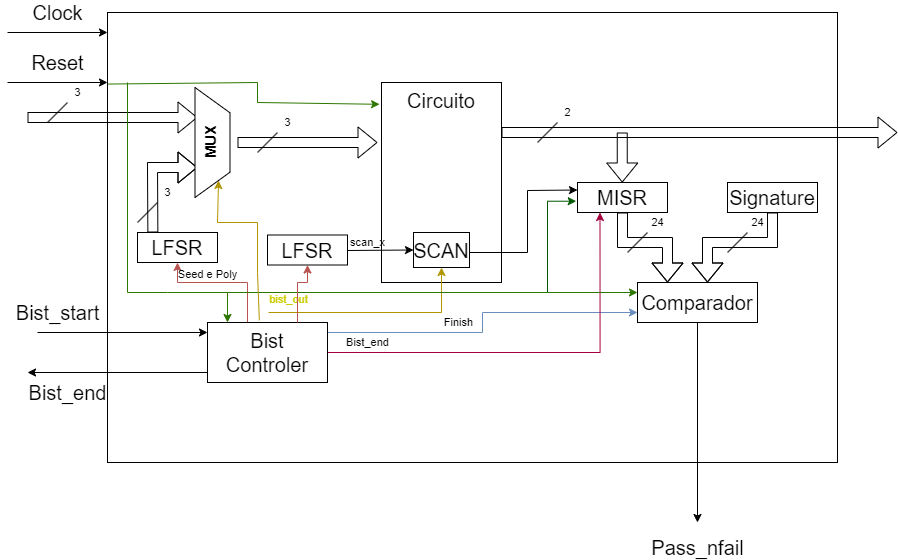

The diagram above was exported from draw.io. Its source (the exported page's mxGraphModel, read from the mxfile embedded in the PNG):
<mxGraphModel dx="1941" dy="709" grid="1" gridSize="10" guides="1" tooltips="1" connect="1" arrows="1" fold="1" page="1" pageScale="1" pageWidth="827" pageHeight="1169" math="0" shadow="0">
  <root>
    <mxCell id="0" />
    <mxCell id="1" parent="0" />
    <mxCell id="FezYm0x65S-vhj1emQjW-30" value="" style="rounded=0;whiteSpace=wrap;html=1;" parent="1" vertex="1">
      <mxGeometry x="70" y="620" width="730" height="450" as="geometry" />
    </mxCell>
    <mxCell id="FezYm0x65S-vhj1emQjW-2" value="&lt;font style=&quot;font-size: 20px;&quot;&gt;Clock&lt;/font&gt;" style="endArrow=classic;html=1;rounded=0;" parent="1" edge="1">
      <mxGeometry y="20" width="50" height="50" relative="1" as="geometry">
        <mxPoint x="-30" y="640" as="sourcePoint" />
        <mxPoint x="70" y="640" as="targetPoint" />
        <mxPoint as="offset" />
      </mxGeometry>
    </mxCell>
    <mxCell id="FezYm0x65S-vhj1emQjW-3" value="&lt;font style=&quot;font-size: 20px;&quot;&gt;Reset&lt;/font&gt;" style="endArrow=classic;html=1;rounded=0;" parent="1" edge="1">
      <mxGeometry y="20" width="50" height="50" relative="1" as="geometry">
        <mxPoint x="-30" y="690" as="sourcePoint" />
        <mxPoint x="70" y="690" as="targetPoint" />
        <mxPoint as="offset" />
      </mxGeometry>
    </mxCell>
    <mxCell id="FezYm0x65S-vhj1emQjW-4" value="&lt;span style=&quot;font-size: 20px;&quot;&gt;Bist_start&lt;/span&gt;" style="endArrow=classic;html=1;rounded=0;labelBackgroundColor=none;" parent="1" edge="1">
      <mxGeometry x="-0.7647" y="20" width="50" height="50" relative="1" as="geometry">
        <mxPoint y="940" as="sourcePoint" />
        <mxPoint x="170" y="940" as="targetPoint" />
        <mxPoint as="offset" />
      </mxGeometry>
    </mxCell>
    <mxCell id="FezYm0x65S-vhj1emQjW-5" value="&lt;font style=&quot;font-size: 20px;&quot;&gt;Bist_end&lt;/font&gt;" style="endArrow=classic;html=1;rounded=0;labelBackgroundColor=none;align=center;" parent="1" edge="1">
      <mxGeometry x="0.5556" y="20" width="50" height="50" relative="1" as="geometry">
        <mxPoint x="170" y="980" as="sourcePoint" />
        <mxPoint x="-10" y="980" as="targetPoint" />
        <mxPoint as="offset" />
      </mxGeometry>
    </mxCell>
    <mxCell id="3irK924rz-lLAVBLTGYg-1" style="edgeStyle=orthogonalEdgeStyle;rounded=0;orthogonalLoop=1;jettySize=auto;html=1;fillColor=#f8cecc;strokeColor=#b85450;" parent="1" source="FezYm0x65S-vhj1emQjW-6" target="FezYm0x65S-vhj1emQjW-8" edge="1">
      <mxGeometry relative="1" as="geometry">
        <Array as="points">
          <mxPoint x="210" y="890" />
          <mxPoint x="140" y="890" />
        </Array>
      </mxGeometry>
    </mxCell>
    <mxCell id="3irK924rz-lLAVBLTGYg-2" value="Seed e Poly" style="edgeLabel;html=1;align=center;verticalAlign=middle;resizable=0;points=[];labelBackgroundColor=none;" parent="3irK924rz-lLAVBLTGYg-1" vertex="1" connectable="0">
      <mxGeometry x="-0.1684" y="1" relative="1" as="geometry">
        <mxPoint x="-26" y="-10" as="offset" />
      </mxGeometry>
    </mxCell>
    <mxCell id="3irK924rz-lLAVBLTGYg-8" value="Finish" style="edgeStyle=orthogonalEdgeStyle;rounded=0;orthogonalLoop=1;jettySize=auto;html=1;entryX=0;entryY=0.75;entryDx=0;entryDy=0;fillColor=#dae8fc;strokeColor=#6c8ebf;" parent="1" source="FezYm0x65S-vhj1emQjW-6" target="FezYm0x65S-vhj1emQjW-27" edge="1">
      <mxGeometry x="-0.2" y="10" relative="1" as="geometry">
        <Array as="points">
          <mxPoint x="445" y="940" />
          <mxPoint x="445" y="920" />
        </Array>
        <mxPoint as="offset" />
      </mxGeometry>
    </mxCell>
    <mxCell id="3irK924rz-lLAVBLTGYg-10" value="Bist_end" style="edgeStyle=orthogonalEdgeStyle;rounded=0;orthogonalLoop=1;jettySize=auto;html=1;entryX=0.25;entryY=1;entryDx=0;entryDy=0;fillColor=#d80073;strokeColor=#A50040;" parent="1" source="FezYm0x65S-vhj1emQjW-6" target="FezYm0x65S-vhj1emQjW-18" edge="1">
      <mxGeometry x="-0.8061" y="10" relative="1" as="geometry">
        <mxPoint as="offset" />
      </mxGeometry>
    </mxCell>
    <mxCell id="FezYm0x65S-vhj1emQjW-6" value="&lt;font style=&quot;font-size: 20px;&quot;&gt;Bist&lt;br&gt;Controler&lt;/font&gt;" style="rounded=0;whiteSpace=wrap;html=1;" parent="1" vertex="1">
      <mxGeometry x="170" y="930" width="120" height="60" as="geometry" />
    </mxCell>
    <mxCell id="FezYm0x65S-vhj1emQjW-13" value="Circuito" style="rounded=0;whiteSpace=wrap;html=1;fontSize=20;verticalAlign=top;" parent="1" vertex="1">
      <mxGeometry x="344" y="690" width="120" height="200" as="geometry" />
    </mxCell>
    <mxCell id="FezYm0x65S-vhj1emQjW-8" value="&lt;font style=&quot;font-size: 20px;&quot;&gt;LFSR&lt;/font&gt;" style="rounded=0;whiteSpace=wrap;html=1;" parent="1" vertex="1">
      <mxGeometry x="100" y="840" width="80" height="30" as="geometry" />
    </mxCell>
    <mxCell id="FezYm0x65S-vhj1emQjW-9" value="" style="shape=flexArrow;endArrow=classic;html=1;rounded=0;entryX=0;entryY=0.75;entryDx=0;entryDy=0;exitX=0.192;exitY=0;exitDx=0;exitDy=0;exitPerimeter=0;" parent="1" source="FezYm0x65S-vhj1emQjW-8" edge="1">
      <mxGeometry width="50" height="50" relative="1" as="geometry">
        <mxPoint x="115" y="830" as="sourcePoint" />
        <mxPoint x="160" y="774.9999999999998" as="targetPoint" />
        <Array as="points">
          <mxPoint x="115" y="775" />
        </Array>
      </mxGeometry>
    </mxCell>
    <mxCell id="FezYm0x65S-vhj1emQjW-10" value="" style="shape=flexArrow;endArrow=classic;html=1;rounded=0;entryX=0;entryY=0.25;entryDx=0;entryDy=0;" parent="1" edge="1">
      <mxGeometry width="50" height="50" relative="1" as="geometry">
        <mxPoint x="-10" y="725" as="sourcePoint" />
        <mxPoint x="160" y="725" as="targetPoint" />
      </mxGeometry>
    </mxCell>
    <mxCell id="FezYm0x65S-vhj1emQjW-11" value="" style="shape=flexArrow;endArrow=classic;html=1;rounded=0;exitX=1;exitY=0.5;exitDx=0;exitDy=0;" parent="1" edge="1">
      <mxGeometry width="50" height="50" relative="1" as="geometry">
        <mxPoint x="200" y="749.9999999999998" as="sourcePoint" />
        <mxPoint x="340" y="750" as="targetPoint" />
      </mxGeometry>
    </mxCell>
    <mxCell id="3irK924rz-lLAVBLTGYg-4" style="edgeStyle=orthogonalEdgeStyle;rounded=0;orthogonalLoop=1;jettySize=auto;html=1;endArrow=none;endFill=0;startArrow=classic;startFill=1;fillColor=#e3c800;strokeColor=#B09500;fontColor=#CCCC00;" parent="1" source="FezYm0x65S-vhj1emQjW-14" edge="1">
      <mxGeometry relative="1" as="geometry">
        <mxPoint x="231" y="920" as="targetPoint" />
        <Array as="points">
          <mxPoint x="404" y="920" />
          <mxPoint x="231" y="920" />
        </Array>
      </mxGeometry>
    </mxCell>
    <mxCell id="FezYm0x65S-vhj1emQjW-14" value="&lt;font style=&quot;font-size: 20px;&quot;&gt;SCAN&lt;/font&gt;" style="rounded=0;whiteSpace=wrap;html=1;" parent="1" vertex="1">
      <mxGeometry x="376" y="840" width="56" height="35" as="geometry" />
    </mxCell>
    <mxCell id="FezYm0x65S-vhj1emQjW-15" value="scan_x" style="endArrow=classic;html=1;rounded=0;entryX=0;entryY=0.5;entryDx=0;entryDy=0;labelBackgroundColor=none;" parent="1" target="FezYm0x65S-vhj1emQjW-14" edge="1">
      <mxGeometry x="-0.3921" y="8" width="50" height="50" relative="1" as="geometry">
        <mxPoint x="310" y="858" as="sourcePoint" />
        <mxPoint x="230" y="800" as="targetPoint" />
        <mxPoint as="offset" />
      </mxGeometry>
    </mxCell>
    <mxCell id="FezYm0x65S-vhj1emQjW-16" value="" style="shape=flexArrow;endArrow=classic;html=1;rounded=0;exitX=1;exitY=0.25;exitDx=0;exitDy=0;" parent="1" source="FezYm0x65S-vhj1emQjW-13" edge="1">
      <mxGeometry width="50" height="50" relative="1" as="geometry">
        <mxPoint x="500" y="750" as="sourcePoint" />
        <mxPoint x="860" y="740" as="targetPoint" />
      </mxGeometry>
    </mxCell>
    <mxCell id="FezYm0x65S-vhj1emQjW-19" value="" style="endArrow=classic;html=1;rounded=0;entryX=0;entryY=0.25;entryDx=0;entryDy=0;" parent="1" target="FezYm0x65S-vhj1emQjW-18" edge="1">
      <mxGeometry width="50" height="50" relative="1" as="geometry">
        <mxPoint x="432" y="860" as="sourcePoint" />
        <mxPoint x="482" y="810" as="targetPoint" />
        <Array as="points">
          <mxPoint x="490" y="860" />
          <mxPoint x="490" y="798" />
        </Array>
      </mxGeometry>
    </mxCell>
    <mxCell id="3irK924rz-lLAVBLTGYg-9" style="edgeStyle=orthogonalEdgeStyle;rounded=0;orthogonalLoop=1;jettySize=auto;html=1;exitX=-0.014;exitY=0.624;exitDx=0;exitDy=0;fillColor=#008a00;strokeColor=#005700;startArrow=classic;startFill=1;endArrow=none;endFill=0;exitPerimeter=0;" parent="1" source="FezYm0x65S-vhj1emQjW-18" edge="1">
      <mxGeometry relative="1" as="geometry">
        <mxPoint x="510" y="900" as="targetPoint" />
        <Array as="points">
          <mxPoint x="510" y="809" />
        </Array>
      </mxGeometry>
    </mxCell>
    <mxCell id="3irK924rz-lLAVBLTGYg-12" style="edgeStyle=orthogonalEdgeStyle;rounded=0;orthogonalLoop=1;jettySize=auto;html=1;shape=flexArrow;startArrow=block;endArrow=none;endFill=0;" parent="1" edge="1">
      <mxGeometry relative="1" as="geometry">
        <mxPoint x="584.75" y="740" as="targetPoint" />
        <mxPoint x="584.75" y="790" as="sourcePoint" />
      </mxGeometry>
    </mxCell>
    <mxCell id="FezYm0x65S-vhj1emQjW-18" value="&lt;font style=&quot;font-size: 20px;&quot;&gt;MISR&lt;/font&gt;" style="rounded=0;whiteSpace=wrap;html=1;" parent="1" vertex="1">
      <mxGeometry x="540" y="790" width="90" height="30" as="geometry" />
    </mxCell>
    <mxCell id="FezYm0x65S-vhj1emQjW-22" value="&lt;font style=&quot;font-size: 20px;&quot;&gt;Signature&lt;/font&gt;" style="rounded=0;whiteSpace=wrap;html=1;" parent="1" vertex="1">
      <mxGeometry x="690" y="790" width="90" height="30" as="geometry" />
    </mxCell>
    <mxCell id="FezYm0x65S-vhj1emQjW-25" value="" style="shape=flexArrow;endArrow=classic;html=1;rounded=0;exitX=0.5;exitY=1;exitDx=0;exitDy=0;" parent="1" source="FezYm0x65S-vhj1emQjW-18" edge="1">
      <mxGeometry width="50" height="50" relative="1" as="geometry">
        <mxPoint x="580" y="880" as="sourcePoint" />
        <mxPoint x="630" y="890" as="targetPoint" />
        <Array as="points">
          <mxPoint x="585" y="850" />
          <mxPoint x="630" y="850" />
        </Array>
      </mxGeometry>
    </mxCell>
    <mxCell id="FezYm0x65S-vhj1emQjW-26" value="" style="shape=flexArrow;endArrow=classic;html=1;rounded=0;exitX=0.5;exitY=1;exitDx=0;exitDy=0;" parent="1" source="FezYm0x65S-vhj1emQjW-22" edge="1">
      <mxGeometry width="50" height="50" relative="1" as="geometry">
        <mxPoint x="735" y="820" as="sourcePoint" />
        <mxPoint x="670" y="890" as="targetPoint" />
        <Array as="points">
          <mxPoint x="735" y="850" />
          <mxPoint x="670" y="850" />
        </Array>
      </mxGeometry>
    </mxCell>
    <mxCell id="FezYm0x65S-vhj1emQjW-27" value="&lt;font style=&quot;font-size: 20px;&quot;&gt;Comparador&lt;/font&gt;" style="rounded=0;whiteSpace=wrap;html=1;" parent="1" vertex="1">
      <mxGeometry x="600" y="890" width="120" height="40" as="geometry" />
    </mxCell>
    <mxCell id="FezYm0x65S-vhj1emQjW-28" value="&lt;font style=&quot;font-size: 20px;&quot;&gt;Pass_nfail&lt;/font&gt;" style="endArrow=classic;html=1;rounded=0;exitX=0.5;exitY=1;exitDx=0;exitDy=0;verticalAlign=bottom;" parent="1" source="FezYm0x65S-vhj1emQjW-27" edge="1">
      <mxGeometry x="1" y="40" width="50" height="50" relative="1" as="geometry">
        <mxPoint x="650" y="985" as="sourcePoint" />
        <mxPoint x="660" y="1130" as="targetPoint" />
        <mxPoint x="-40" y="40" as="offset" />
      </mxGeometry>
    </mxCell>
    <mxCell id="FezYm0x65S-vhj1emQjW-32" value="" style="endArrow=classic;html=1;rounded=0;entryX=-0.016;entryY=0.109;entryDx=0;entryDy=0;entryPerimeter=0;fillColor=#60a917;strokeColor=#2D7600;exitX=0.001;exitY=0.159;exitDx=0;exitDy=0;exitPerimeter=0;" parent="1" source="FezYm0x65S-vhj1emQjW-30" target="FezYm0x65S-vhj1emQjW-13" edge="1">
      <mxGeometry width="50" height="50" relative="1" as="geometry">
        <mxPoint x="90" y="690" as="sourcePoint" />
        <mxPoint x="140" y="650" as="targetPoint" />
        <Array as="points">
          <mxPoint x="220" y="690" />
          <mxPoint x="220" y="710" />
        </Array>
      </mxGeometry>
    </mxCell>
    <mxCell id="FezYm0x65S-vhj1emQjW-33" value="" style="endArrow=classic;html=1;rounded=0;entryX=0.25;entryY=0;entryDx=0;entryDy=0;fillColor=#60a917;strokeColor=#2D7600;" parent="1" edge="1">
      <mxGeometry width="50" height="50" relative="1" as="geometry">
        <mxPoint x="90" y="690" as="sourcePoint" />
        <mxPoint x="190" y="930" as="targetPoint" />
        <Array as="points">
          <mxPoint x="90" y="900" />
          <mxPoint x="130" y="900" />
          <mxPoint x="190" y="900" />
        </Array>
      </mxGeometry>
    </mxCell>
    <mxCell id="FezYm0x65S-vhj1emQjW-38" value="" style="endArrow=classic;html=1;rounded=0;fillColor=#60a917;strokeColor=#2D7600;" parent="1" edge="1">
      <mxGeometry width="50" height="50" relative="1" as="geometry">
        <mxPoint x="190" y="910" as="sourcePoint" />
        <mxPoint x="600" y="900" as="targetPoint" />
        <Array as="points">
          <mxPoint x="190" y="900" />
        </Array>
      </mxGeometry>
    </mxCell>
    <mxCell id="FezYm0x65S-vhj1emQjW-43" value="24" style="endArrow=none;html=1;rounded=0;" parent="1" edge="1">
      <mxGeometry x="1" y="-14" width="50" height="50" relative="1" as="geometry">
        <mxPoint x="590" y="860" as="sourcePoint" />
        <mxPoint x="610" y="840" as="targetPoint" />
        <mxPoint y="-20" as="offset" />
      </mxGeometry>
    </mxCell>
    <mxCell id="FezYm0x65S-vhj1emQjW-44" value="24" style="endArrow=none;html=1;rounded=0;" parent="1" edge="1">
      <mxGeometry x="1" y="14" width="50" height="50" relative="1" as="geometry">
        <mxPoint x="690" y="860" as="sourcePoint" />
        <mxPoint x="710" y="840" as="targetPoint" />
        <mxPoint x="20" as="offset" />
      </mxGeometry>
    </mxCell>
    <mxCell id="FezYm0x65S-vhj1emQjW-46" value="2" style="endArrow=none;html=1;rounded=0;" parent="1" edge="1">
      <mxGeometry x="1" y="14" width="50" height="50" relative="1" as="geometry">
        <mxPoint x="500" y="750" as="sourcePoint" />
        <mxPoint x="520" y="730" as="targetPoint" />
        <mxPoint x="20" as="offset" />
      </mxGeometry>
    </mxCell>
    <mxCell id="FezYm0x65S-vhj1emQjW-49" value="3" style="endArrow=none;html=1;rounded=0;" parent="1" edge="1">
      <mxGeometry x="1" y="14" width="50" height="50" relative="1" as="geometry">
        <mxPoint x="10" y="730" as="sourcePoint" />
        <mxPoint x="30" y="710" as="targetPoint" />
        <mxPoint x="20" as="offset" />
      </mxGeometry>
    </mxCell>
    <mxCell id="FezYm0x65S-vhj1emQjW-50" value="3" style="endArrow=none;html=1;rounded=0;" parent="1" edge="1">
      <mxGeometry x="1" y="14" width="50" height="50" relative="1" as="geometry">
        <mxPoint x="100" y="830" as="sourcePoint" />
        <mxPoint x="120" y="810" as="targetPoint" />
        <mxPoint x="20" as="offset" />
      </mxGeometry>
    </mxCell>
    <mxCell id="FezYm0x65S-vhj1emQjW-51" value="3" style="endArrow=none;html=1;rounded=0;" parent="1" edge="1">
      <mxGeometry x="1" y="14" width="50" height="50" relative="1" as="geometry">
        <mxPoint x="220" y="760" as="sourcePoint" />
        <mxPoint x="240" y="740" as="targetPoint" />
        <mxPoint x="20" as="offset" />
      </mxGeometry>
    </mxCell>
    <mxCell id="FezYm0x65S-vhj1emQjW-53" value="bist_out" style="endArrow=classic;html=1;rounded=0;entryX=0;entryY=0.75;entryDx=0;entryDy=0;fillColor=#e3c800;strokeColor=#B09500;fontColor=#CCCC00;exitX=0.432;exitY=-0.037;exitDx=0;exitDy=0;exitPerimeter=0;" parent="1" edge="1" target="L-2yxT2hrkLG8N9hvxAQ-1" source="FezYm0x65S-vhj1emQjW-6">
      <mxGeometry x="-0.7778" y="-30" width="50" height="50" relative="1" as="geometry">
        <mxPoint x="220" y="920" as="sourcePoint" />
        <mxPoint x="180" y="799.9999999999998" as="targetPoint" />
        <Array as="points">
          <mxPoint x="220" y="880" />
          <mxPoint x="220" y="830" />
          <mxPoint x="180" y="830" />
        </Array>
        <mxPoint as="offset" />
      </mxGeometry>
    </mxCell>
    <mxCell id="L-2yxT2hrkLG8N9hvxAQ-1" value="&lt;b&gt;&lt;font style=&quot;font-size: 15px;&quot;&gt;MUX&lt;/font&gt;&lt;/b&gt;" style="verticalLabelPosition=middle;verticalAlign=top;shape=trapezoid;perimeter=trapezoidPerimeter;size=0.23;arcSize=10;flipV=1;labelPosition=center;align=center;rotation=-90;spacingBottom=0;html=1;whiteSpace=wrap;direction=east;horizontal=1;" parent="1" vertex="1">
      <mxGeometry x="120" y="732.5" width="110" height="35" as="geometry" />
    </mxCell>
    <mxCell id="Rh_cwncea6Dk2Qm0DpeS-1" value="&lt;font style=&quot;font-size: 20px;&quot;&gt;LFSR&lt;/font&gt;" style="rounded=0;whiteSpace=wrap;html=1;" vertex="1" parent="1">
      <mxGeometry x="230" y="842.5" width="80" height="30" as="geometry" />
    </mxCell>
    <mxCell id="Rh_cwncea6Dk2Qm0DpeS-2" style="edgeStyle=orthogonalEdgeStyle;rounded=0;orthogonalLoop=1;jettySize=auto;html=1;fillColor=#f8cecc;strokeColor=#b85450;entryX=0.5;entryY=1;entryDx=0;entryDy=0;exitX=0.75;exitY=0;exitDx=0;exitDy=0;" edge="1" parent="1" source="FezYm0x65S-vhj1emQjW-6" target="Rh_cwncea6Dk2Qm0DpeS-1">
      <mxGeometry relative="1" as="geometry">
        <Array as="points">
          <mxPoint x="260" y="890" />
          <mxPoint x="270" y="890" />
        </Array>
        <mxPoint x="390" y="1020" as="sourcePoint" />
        <mxPoint x="320" y="960" as="targetPoint" />
      </mxGeometry>
    </mxCell>
  </root>
</mxGraphModel>